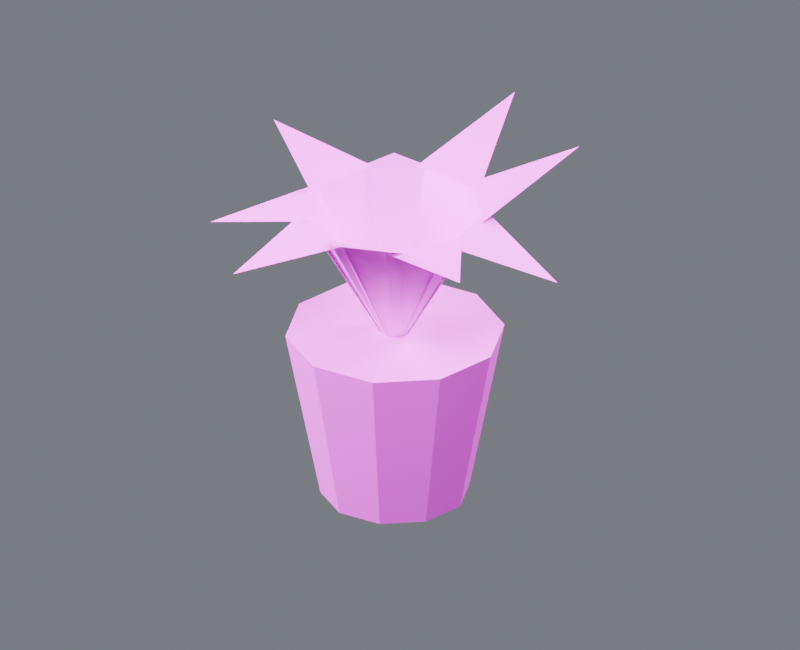 # Source: plant_01.blend  (saved by Blender 4.5.87; exported with 4.5.12 LTS)
import bpy
from mathutils import Matrix  # noqa: F401  (used for matrix-valued properties, if any)

bpy.ops.wm.read_factory_settings(use_empty=True)
scene = bpy.context.scene
scene.name = 'Component_plant_01'

# ---- collections
col_01______plant_01 = bpy.data.collections.new('01_制作组件_plant_01'); scene.collection.children.link(col_01______plant_01)
col_01 = bpy.data.collections.new('固定绿植_01_制作源'); col_01______plant_01.children.link(col_01)
col_02______plant_01 = bpy.data.collections.new('02_游戏输出_plant_01'); scene.collection.children.link(col_02______plant_01)
col_01_1 = bpy.data.collections.new('固定绿植_01_输出包'); col_02______plant_01.children.link(col_01_1)
col_90_preview_component_plant_01 = bpy.data.collections.new('90_Preview_Component_plant_01'); scene.collection.children.link(col_90_preview_component_plant_01)

# ---- images (referenced by path relative to the original .blend; pixels are not part of the script)
import os
ASSET_DIR = os.environ.get("B2B_ASSET_DIR", "")  # directory of the original .blend (textures are referenced by path, not embedded)
HERE = os.path.dirname(os.path.abspath(__file__))  # packed textures are extracted next to this script under _unpacked/

def load_image(name, relpath, width, height, colorspace="sRGB"):
    """Load a texture the original file referenced (path relative to the .blend, or extracted next to this script)."""
    p = next((c for c in (os.path.join(HERE, relpath), os.path.join(ASSET_DIR, relpath)) if relpath and os.path.exists(c)), "")
    if p:
        img = bpy.data.images.load(p, check_existing=True)
        img.name = name
    else:  # same state as the original file: an image datablock whose file is absent (Cycles renders it pink)
        img = bpy.data.images.new(name, width, height)
        img.source = "FILE"
        img.filepath = "//" + (relpath or name)
    img.colorspace_settings.name = colorspace
    return img
img_10x10_512_png = load_image('设施低亮多巴胺色盘_10x10_512.png', '设施低亮多巴胺色盘_10x10_512.png', 1024, 1024, 'sRGB')

# ---- materials (node trees are filled in below, after node groups)
mat_02 = bpy.data.materials.new('02_细腻哑光_青绿大面')

# ---- material node trees
mat_02.use_nodes = True; mat_02.node_tree.nodes.clear()
_N = mat_02.node_tree.nodes; _L = mat_02.node_tree.links
n0 = _N.new('ShaderNodeOutputMaterial'); n0.name = '材质输出'; n0.location = (0, 0)
n1 = _N.new('ShaderNodeBsdfPrincipled'); n1.name = 'Principled BSDF'; n1.location = (0, 0)
n1.inputs[1].default_value = 0.03
n1.inputs[2].default_value = 0.7
n2 = _N.new('ShaderNodeUVMap'); n2.name = 'UV 贴图'; n2.location = (0, 0)
n2.uv_map = 'PaletteUV'
n3 = _N.new('ShaderNodeTexImage'); n3.name = '图像纹理'; n3.location = (0, 0)
n3.image = img_10x10_512_png
n3.interpolation = 'Closest'
_L.new(n1.outputs[0], n0.inputs[0])
_L.new(n2.outputs[0], n3.inputs[0])
_L.new(n3.outputs[0], n1.inputs[0])
n0.is_active_output = True

# ---- world
world_component_studio = bpy.data.worlds.new('Component_Studio'); scene.world = world_component_studio
world_component_studio.use_nodes = True; world_component_studio.node_tree.nodes.clear()
_N = world_component_studio.node_tree.nodes; _L = world_component_studio.node_tree.links
n0 = _N.new('ShaderNodeBackground'); n0.name = '背景'; n0.location = (-200, 100)
n0.inputs[0].default_value = (0.3, 0.32, 0.36, 1.0)
n0.inputs[1].default_value = 0.45
n1 = _N.new('ShaderNodeOutputWorld'); n1.name = '世界输出'; n1.location = (200, 100)
_L.new(n0.outputs[0], n1.inputs[0])
n1.is_active_output = True

# ---- cameras
cam_camera_component_plant_01 = bpy.data.cameras.new('Camera_Component_plant_01')
cam_camera_component_plant_01.type = 'ORTHO'
cam_camera_component_plant_01.ortho_scale = 3.629

# ---- lights
light_key_component_plant_01 = bpy.data.lights.new('Key_Component_plant_01', 'AREA')
light_key_component_plant_01.energy = 1433.0
light_key_component_plant_01.size = 2.903
light_fill_component_plant_01 = bpy.data.lights.new('Fill_Component_plant_01', 'AREA')
light_fill_component_plant_01.energy = 843.0
light_fill_component_plant_01.size = 2.903
light_rim_component_plant_01 = bpy.data.lights.new('Rim_Component_plant_01', 'AREA')
light_rim_component_plant_01.energy = 1096.0
light_rim_component_plant_01.size = 2.903

# ---- meshes
me_01______00_mesh = bpy.data.meshes.new('固定绿植_01_制作_部件00_Mesh')
me_01______00_mesh.from_pydata([(-0.3656, 0.0, 0.0), (-0.3007, -0.1998, 0.0), (-0.1307, -0.3234, 0.0), (0.07944, -0.3234, 0.0), (0.2494, -0.1998, 0.0), (0.3144, 0.0, 0.0), (0.2494, 0.1998, 0.0), (0.07944, 0.3234, 0.0), (-0.1307, 0.3234, 0.0), (-0.3007, 0.1998, 0.0), (-0.5256, 0.0, 0.82), (-0.4301, -0.2939, 0.82), (-0.1801, -0.4755, 0.82), (0.1289, -0.4755, 0.82), (0.3789, -0.2939, 0.82), (0.4744, 0.0, 0.82), (0.3789, 0.2939, 0.82), (0.1289, 0.4755, 0.82), (-0.1801, 0.4755, 0.82), (-0.4301, 0.2939, 0.82), (-0.02563, 0.0, 0.7), (0.3526, 0.1827, 1.45), (0.8244, 0.0, 1.302), (0.3526, -0.1827, 1.45), (-0.02563, 0.0, 0.7), (0.1467, 0.383, 1.45), (0.6255, 0.5464, 1.691), (0.3815, 0.1031, 1.45), (-0.02563, 0.0, 0.7), (-0.1399, 0.4042, 1.45), (0.122, 0.8371, 1.694), (0.22, 0.3407, 1.45), (-0.02563, 0.0, 0.7), (-0.3729, 0.2362, 1.45), (-0.4506, 0.7361, 1.268), (-0.05651, 0.4189, 1.45), (-0.02563, 0.0, 0.7), (-0.4435, -0.04232, 1.45), (-0.8244, 0.2907, 1.553), (-0.3185, 0.301, 1.45), (-0.02563, 0.0, 0.7), (-0.3185, -0.301, 1.45), (-0.8244, -0.2907, 1.303), (-0.4435, 0.04232, 1.45), (-0.02563, 0.0, 0.7), (-0.05651, -0.4189, 1.45), (-0.4506, -0.7361, 1.351), (-0.3729, -0.2362, 1.45), (-0.02563, 0.0, 0.7), (0.22, -0.3407, 1.45), (0.122, -0.8371, 1.705), (-0.1399, -0.4042, 1.45), (-0.02563, 0.0, 0.7), (0.3815, -0.1031, 1.45), (0.6255, -0.5464, 1.511), (0.1467, -0.383, 1.45)], [], [(9, 8, 7, 6, 5, 4, 3, 2, 1, 0), (10, 11, 12, 13, 14, 15, 16, 17, 18, 19), (0, 1, 11, 10), (1, 2, 12, 11), (2, 3, 13, 12), (3, 4, 14, 13), (4, 5, 15, 14), (5, 6, 16, 15), (6, 7, 17, 16), (7, 8, 18, 17), (8, 9, 19, 18), (9, 0, 10, 19), (20, 21, 22, 23), (24, 25, 26, 27), (28, 29, 30, 31), (32, 33, 34, 35), (36, 37, 38, 39), (40, 41, 42, 43), (44, 45, 46, 47), (48, 49, 50, 51), (52, 53, 54, 55)])
_uv = me_01______00_mesh.uv_layers.new(name='PaletteUV')
_uv.uv.foreach_set('vector', [0.972, 0.85, 0.9678, 0.8629, 0.9568, 0.8709, 0.9432, 0.8709, 0.9322, 0.8629, 0.928, 0.85, 0.9322, 0.8371, 0.9432, 0.8291, 0.9568, 0.8291, 0.9678, 0.8371, 0.972, 0.85, 0.9678, 0.8629, 0.9568, 0.8709, 0.9432, 0.8709, 0.9322, 0.8629, 0.928, 0.85, 0.9322, 0.8371, 0.9432, 0.8291, 0.9568, 0.8291, 0.9678, 0.8371, 0.972, 0.85, 0.95, 0.872, 0.928, 0.85, 0.95, 0.828, 0.972, 0.85, 0.95, 0.872, 0.928, 0.85, 0.95, 0.828, 0.972, 0.85, 0.95, 0.872, 0.928, 0.85, 0.95, 0.828, 0.972, 0.85, 0.95, 0.872, 0.928, 0.85, 0.95, 0.828, 0.972, 0.85, 0.95, 0.872, 0.928, 0.85, 0.95, 0.828, 0.972, 0.85, 0.95, 0.872, 0.928, 0.85, 0.95, 0.828, 0.972, 0.85, 0.95, 0.872, 0.928, 0.85, 0.95, 0.828, 0.972, 0.85, 0.95, 0.872, 0.928, 0.85, 0.95, 0.828, 0.972, 0.85, 0.95, 0.872, 0.928, 0.85, 0.95, 0.828, 0.972, 0.85, 0.95, 0.872, 0.928, 0.85, 0.95, 0.828, 0.772, 0.55, 0.75, 0.572, 0.728, 0.55, 0.75, 0.528, 0.772, 0.55, 0.75, 0.572, 0.728, 0.55, 0.75, 0.528, 0.772, 0.55, 0.75, 0.572, 0.728, 0.55, 0.75, 0.528, 0.772, 0.55, 0.75, 0.572, 0.728, 0.55, 0.75, 0.528, 0.772, 0.55, 0.75, 0.572, 0.728, 0.55, 0.75, 0.528, 0.772, 0.55, 0.75, 0.572, 0.728, 0.55, 0.75, 0.528, 0.772, 0.55, 0.75, 0.572, 0.728, 0.55, 0.75, 0.528, 0.772, 0.55, 0.75, 0.572, 0.728, 0.55, 0.75, 0.528, 0.772, 0.55, 0.75, 0.572, 0.728, 0.55, 0.75, 0.528])
me_01______00_mesh.materials.append(mat_02)
me_01______00_mesh.update()
me_01______00_mesh_1 = bpy.data.meshes.new('固定绿植_01_输出_部件00_Mesh')
me_01______00_mesh_1.from_pydata([(-0.3656, 0.0, 0.0), (-0.3007, -0.1998, 0.0), (-0.1307, -0.3234, 0.0), (0.07944, -0.3234, 0.0), (0.2494, -0.1998, 0.0), (0.3144, 0.0, 0.0), (0.2494, 0.1998, 0.0), (0.07944, 0.3234, 0.0), (-0.1307, 0.3234, 0.0), (-0.3007, 0.1998, 0.0), (-0.5256, 0.0, 0.82), (-0.4301, -0.2939, 0.82), (-0.1801, -0.4755, 0.82), (0.1289, -0.4755, 0.82), (0.3789, -0.2939, 0.82), (0.4744, 0.0, 0.82), (0.3789, 0.2939, 0.82), (0.1289, 0.4755, 0.82), (-0.1801, 0.4755, 0.82), (-0.4301, 0.2939, 0.82), (-0.02563, 0.0, 0.7), (0.3526, 0.1827, 1.45), (0.8244, 0.0, 1.302), (0.3526, -0.1827, 1.45), (-0.02563, 0.0, 0.7), (0.1467, 0.383, 1.45), (0.6255, 0.5464, 1.691), (0.3815, 0.1031, 1.45), (-0.02563, 0.0, 0.7), (-0.1399, 0.4042, 1.45), (0.122, 0.8371, 1.694), (0.22, 0.3407, 1.45), (-0.02563, 0.0, 0.7), (-0.3729, 0.2362, 1.45), (-0.4506, 0.7361, 1.268), (-0.05651, 0.4189, 1.45), (-0.02563, 0.0, 0.7), (-0.4435, -0.04232, 1.45), (-0.8244, 0.2907, 1.553), (-0.3185, 0.301, 1.45), (-0.02563, 0.0, 0.7), (-0.3185, -0.301, 1.45), (-0.8244, -0.2907, 1.303), (-0.4435, 0.04232, 1.45), (-0.02563, 0.0, 0.7), (-0.05651, -0.4189, 1.45), (-0.4506, -0.7361, 1.351), (-0.3729, -0.2362, 1.45), (-0.02563, 0.0, 0.7), (0.22, -0.3407, 1.45), (0.122, -0.8371, 1.705), (-0.1399, -0.4042, 1.45), (-0.02563, 0.0, 0.7), (0.3815, -0.1031, 1.45), (0.6255, -0.5464, 1.511), (0.1467, -0.383, 1.45)], [], [(9, 8, 7, 6, 5, 4, 3, 2, 1, 0), (10, 11, 12, 13, 14, 15, 16, 17, 18, 19), (0, 1, 11, 10), (1, 2, 12, 11), (2, 3, 13, 12), (3, 4, 14, 13), (4, 5, 15, 14), (5, 6, 16, 15), (6, 7, 17, 16), (7, 8, 18, 17), (8, 9, 19, 18), (9, 0, 10, 19), (20, 21, 22, 23), (24, 25, 26, 27), (28, 29, 30, 31), (32, 33, 34, 35), (36, 37, 38, 39), (40, 41, 42, 43), (44, 45, 46, 47), (48, 49, 50, 51), (52, 53, 54, 55)])
_uv = me_01______00_mesh_1.uv_layers.new(name='PaletteUV')
_uv.uv.foreach_set('vector', [0.972, 0.85, 0.9678, 0.8629, 0.9568, 0.8709, 0.9432, 0.8709, 0.9322, 0.8629, 0.928, 0.85, 0.9322, 0.8371, 0.9432, 0.8291, 0.9568, 0.8291, 0.9678, 0.8371, 0.972, 0.85, 0.9678, 0.8629, 0.9568, 0.8709, 0.9432, 0.8709, 0.9322, 0.8629, 0.928, 0.85, 0.9322, 0.8371, 0.9432, 0.8291, 0.9568, 0.8291, 0.9678, 0.8371, 0.972, 0.85, 0.95, 0.872, 0.928, 0.85, 0.95, 0.828, 0.972, 0.85, 0.95, 0.872, 0.928, 0.85, 0.95, 0.828, 0.972, 0.85, 0.95, 0.872, 0.928, 0.85, 0.95, 0.828, 0.972, 0.85, 0.95, 0.872, 0.928, 0.85, 0.95, 0.828, 0.972, 0.85, 0.95, 0.872, 0.928, 0.85, 0.95, 0.828, 0.972, 0.85, 0.95, 0.872, 0.928, 0.85, 0.95, 0.828, 0.972, 0.85, 0.95, 0.872, 0.928, 0.85, 0.95, 0.828, 0.972, 0.85, 0.95, 0.872, 0.928, 0.85, 0.95, 0.828, 0.972, 0.85, 0.95, 0.872, 0.928, 0.85, 0.95, 0.828, 0.972, 0.85, 0.95, 0.872, 0.928, 0.85, 0.95, 0.828, 0.772, 0.55, 0.75, 0.572, 0.728, 0.55, 0.75, 0.528, 0.772, 0.55, 0.75, 0.572, 0.728, 0.55, 0.75, 0.528, 0.772, 0.55, 0.75, 0.572, 0.728, 0.55, 0.75, 0.528, 0.772, 0.55, 0.75, 0.572, 0.728, 0.55, 0.75, 0.528, 0.772, 0.55, 0.75, 0.572, 0.728, 0.55, 0.75, 0.528, 0.772, 0.55, 0.75, 0.572, 0.728, 0.55, 0.75, 0.528, 0.772, 0.55, 0.75, 0.572, 0.728, 0.55, 0.75, 0.528, 0.772, 0.55, 0.75, 0.572, 0.728, 0.55, 0.75, 0.528, 0.772, 0.55, 0.75, 0.572, 0.728, 0.55, 0.75, 0.528])
me_01______00_mesh_1.materials.append(mat_02)
me_01______00_mesh_1.update()

# ---- objects
ob_root_plant_01 = bpy.data.objects.new('ROOT_plant_01_制作源', None)
ob_01______00 = bpy.data.objects.new('固定绿植_01_制作_部件00', me_01______00_mesh)
ob_root_plant_01_1 = bpy.data.objects.new('ROOT_plant_01_组件', None)
ob_01______00_1 = bpy.data.objects.new('固定绿植_01_输出_部件00', me_01______00_mesh_1)
ob_camera_component_plant_01 = bpy.data.objects.new('Camera_Component_plant_01', cam_camera_component_plant_01)
ob_key_component_plant_01 = bpy.data.objects.new('Key_Component_plant_01', light_key_component_plant_01)
ob_fill_component_plant_01 = bpy.data.objects.new('Fill_Component_plant_01', light_fill_component_plant_01)
ob_rim_component_plant_01 = bpy.data.objects.new('Rim_Component_plant_01', light_rim_component_plant_01)

# ---- transforms, parenting, visibility, modifiers, constraints
ob_root_plant_01.location = (0.0, 0.0, 0.0)
ob_01______00.parent = ob_root_plant_01
ob_01______00.location = (0.0, 0.0, 0.0)
ob_root_plant_01_1.location = (0.0, 0.0, 0.0)
ob_01______00_1.parent = ob_root_plant_01_1
ob_01______00_1.location = (0.0, 0.0, 0.0)
ob_camera_component_plant_01.location = (2.516, -4.402, 3.683)
ob_camera_component_plant_01.rotation_euler = (1.062, -4.395e-08, 0.5191)
ob_key_component_plant_01.location = (2.323, -4.645, 7.821)
ob_key_component_plant_01.rotation_euler = (0.6405, -1.246e-08, 0.4636)
ob_fill_component_plant_01.location = (-4.645, -2.323, 3.175)
ob_fill_component_plant_01.rotation_euler = (1.15, 1.404e-08, -1.107)
ob_rim_component_plant_01.location = (2.323, 4.645, 5.498)
ob_rim_component_plant_01.rotation_euler = (0.8411, -8.975e-08, 2.678)

# ---- collection membership
col_01.objects.link(ob_root_plant_01)
col_01.objects.link(ob_01______00)
col_01_1.objects.link(ob_root_plant_01_1)
col_01_1.objects.link(ob_01______00_1)
col_90_preview_component_plant_01.objects.link(ob_camera_component_plant_01)
col_90_preview_component_plant_01.objects.link(ob_key_component_plant_01)
col_90_preview_component_plant_01.objects.link(ob_fill_component_plant_01)
col_90_preview_component_plant_01.objects.link(ob_rim_component_plant_01)
def _layer_coll(name, lc=None):
    lc = lc or bpy.context.view_layer.layer_collection
    for c in lc.children:
        if c.name == name: return c
        r = _layer_coll(name, c)
        if r: return r
_layer_coll('01_制作组件_plant_01').exclude = True
_layer_coll('固定绿植_01_制作源').exclude = True

# ---- scene / render settings (as saved in the file)
scene.camera = ob_camera_component_plant_01
scene.frame_start = 1; scene.frame_end = 250; scene.frame_set(1)
scene.render.engine = 'CYCLES'
scene.render.image_settings.exr_codec = 'NONE'
scene.render.resolution_x = 800
scene.render.resolution_y = 650
scene.render.simplify_subdivision_render = 0
scene.render.simplify_child_particles_render = 0.0
scene.cycles.use_denoising = False
scene.cycles.samples = 8
scene.eevee.use_volume_custom_range = False
scene.eevee.use_fast_gi = False
scene.eevee.use_shadows = False
scene.view_settings.exposure = 0.5
scene.view_settings.white_balance_temperature = 0.0
scene.view_settings.white_balance_tint = 0.0
scene.view_settings.white_balance_whitepoint = (2.97, 0.5193, -0.0414)
bpy.context.view_layer.update()
